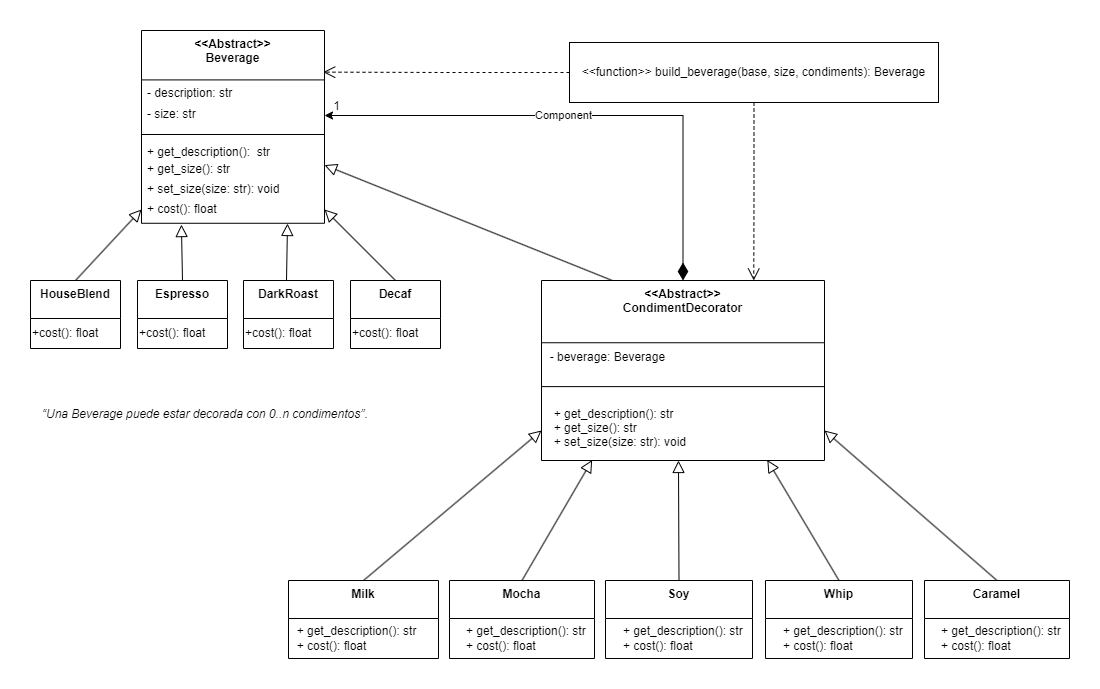

The diagram above was exported from draw.io. Its source (the exported page's mxGraphModel, read from the mxfile embedded in the PNG):
<mxGraphModel dx="1050" dy="621" grid="1" gridSize="10" guides="1" tooltips="1" connect="1" arrows="1" fold="1" page="1" pageScale="1" pageWidth="827" pageHeight="1169" math="0" shadow="0">
  <root>
    <mxCell id="0" />
    <mxCell id="1" parent="0" />
    <mxCell id="b-lnb0hHxURk8pg1VThG-55" value="&lt;&lt;Abstract&gt;&gt;&#10;Beverage" style="swimlane;fontStyle=1;align=center;verticalAlign=top;childLayout=stackLayout;horizontal=1;startSize=49.41176470588235;horizontalStack=0;resizeParent=1;resizeParentMax=0;resizeLast=0;collapsible=0;marginBottom=0;" parent="1" vertex="1">
      <mxGeometry x="141" y="310" width="183" height="192.77176470588236" as="geometry" />
    </mxCell>
    <mxCell id="b-lnb0hHxURk8pg1VThG-56" value="- description: str" style="text;strokeColor=none;fillColor=none;align=left;verticalAlign=top;spacingLeft=4;spacingRight=4;overflow=hidden;rotatable=0;points=[[0,0.5],[1,0.5]];portConstraint=eastwest;" parent="b-lnb0hHxURk8pg1VThG-55" vertex="1">
      <mxGeometry y="49.41176470588235" width="183" height="20.59" as="geometry" />
    </mxCell>
    <mxCell id="b-lnb0hHxURk8pg1VThG-57" value="- size: str" style="text;strokeColor=none;fillColor=none;align=left;verticalAlign=top;spacingLeft=4;spacingRight=4;overflow=hidden;rotatable=0;points=[[0,0.5],[1,0.5]];portConstraint=eastwest;" parent="b-lnb0hHxURk8pg1VThG-55" vertex="1">
      <mxGeometry y="70.00176470588235" width="183" height="30" as="geometry" />
    </mxCell>
    <mxCell id="b-lnb0hHxURk8pg1VThG-58" style="line;strokeWidth=1;fillColor=none;align=left;verticalAlign=middle;spacingTop=-1;spacingLeft=3;spacingRight=3;rotatable=0;labelPosition=right;points=[];portConstraint=eastwest;strokeColor=inherit;" parent="b-lnb0hHxURk8pg1VThG-55" vertex="1">
      <mxGeometry y="100.00176470588235" width="183" height="8" as="geometry" />
    </mxCell>
    <mxCell id="wSTTMGwrMYsYSlhKC1lo-3" value="" style="group" parent="b-lnb0hHxURk8pg1VThG-55" vertex="1" connectable="0">
      <mxGeometry y="108.00176470588235" width="183" height="84.77000000000001" as="geometry" />
    </mxCell>
    <mxCell id="b-lnb0hHxURk8pg1VThG-59" value="+ get_description():  str" style="text;strokeColor=none;fillColor=none;align=left;verticalAlign=top;spacingLeft=4;spacingRight=4;overflow=hidden;rotatable=0;points=[[0,0.5],[1,0.5]];portConstraint=eastwest;" parent="wSTTMGwrMYsYSlhKC1lo-3" vertex="1">
      <mxGeometry width="183" height="16.59" as="geometry" />
    </mxCell>
    <mxCell id="b-lnb0hHxURk8pg1VThG-60" value="+ get_size(): str" style="text;strokeColor=none;fillColor=none;align=left;verticalAlign=top;spacingLeft=4;spacingRight=4;overflow=hidden;rotatable=0;points=[[0,0.5],[1,0.5]];portConstraint=eastwest;" parent="wSTTMGwrMYsYSlhKC1lo-3" vertex="1">
      <mxGeometry y="16.590000000000003" width="183" height="20" as="geometry" />
    </mxCell>
    <mxCell id="b-lnb0hHxURk8pg1VThG-61" value="+ set_size(size: str): void" style="text;strokeColor=none;fillColor=none;align=left;verticalAlign=top;spacingLeft=4;spacingRight=4;overflow=hidden;rotatable=0;points=[[0,0.5],[1,0.5]];portConstraint=eastwest;" parent="wSTTMGwrMYsYSlhKC1lo-3" vertex="1">
      <mxGeometry y="36.59" width="183" height="20.59" as="geometry" />
    </mxCell>
    <mxCell id="b-lnb0hHxURk8pg1VThG-63" value="+ cost(): float" style="text;strokeColor=none;fillColor=none;align=left;verticalAlign=top;spacingLeft=4;spacingRight=4;overflow=hidden;rotatable=0;points=[[0,0.5],[1,0.5]];portConstraint=eastwest;" parent="wSTTMGwrMYsYSlhKC1lo-3" vertex="1">
      <mxGeometry y="57.18000000000001" width="183" height="27.59" as="geometry" />
    </mxCell>
    <mxCell id="b-lnb0hHxURk8pg1VThG-64" value="HouseBlend" style="swimlane;fontStyle=1;align=center;verticalAlign=top;childLayout=stackLayout;horizontal=1;startSize=38;horizontalStack=0;resizeParent=1;resizeParentMax=0;resizeLast=0;collapsible=0;marginBottom=0;" parent="1" vertex="1">
      <mxGeometry x="30" y="560" width="90" height="68" as="geometry" />
    </mxCell>
    <mxCell id="b-lnb0hHxURk8pg1VThG-111" value="+cost(): float" style="text;html=1;align=left;verticalAlign=middle;resizable=0;points=[];autosize=1;strokeColor=none;fillColor=none;" parent="b-lnb0hHxURk8pg1VThG-64" vertex="1">
      <mxGeometry y="38" width="90" height="30" as="geometry" />
    </mxCell>
    <mxCell id="b-lnb0hHxURk8pg1VThG-66" value="DarkRoast" style="swimlane;fontStyle=1;align=center;verticalAlign=top;childLayout=stackLayout;horizontal=1;startSize=38;horizontalStack=0;resizeParent=1;resizeParentMax=0;resizeLast=0;collapsible=0;marginBottom=0;" parent="1" vertex="1">
      <mxGeometry x="243" y="560" width="90" height="68" as="geometry" />
    </mxCell>
    <mxCell id="b-lnb0hHxURk8pg1VThG-112" value="+cost(): float" style="text;html=1;align=left;verticalAlign=middle;resizable=0;points=[];autosize=1;strokeColor=none;fillColor=none;" parent="b-lnb0hHxURk8pg1VThG-66" vertex="1">
      <mxGeometry y="38" width="90" height="30" as="geometry" />
    </mxCell>
    <mxCell id="wSTTMGwrMYsYSlhKC1lo-5" style="rounded=0;orthogonalLoop=1;jettySize=auto;html=1;exitX=0.5;exitY=0;exitDx=0;exitDy=0;entryX=1;entryY=0.5;entryDx=0;entryDy=0;endArrow=block;endFill=0;endSize=10;" parent="1" source="b-lnb0hHxURk8pg1VThG-68" target="b-lnb0hHxURk8pg1VThG-63" edge="1">
      <mxGeometry relative="1" as="geometry" />
    </mxCell>
    <mxCell id="b-lnb0hHxURk8pg1VThG-68" value="Decaf" style="swimlane;fontStyle=1;align=center;verticalAlign=top;childLayout=stackLayout;horizontal=1;startSize=38;horizontalStack=0;resizeParent=1;resizeParentMax=0;resizeLast=0;collapsible=0;marginBottom=0;" parent="1" vertex="1">
      <mxGeometry x="350" y="560" width="90" height="68" as="geometry" />
    </mxCell>
    <mxCell id="b-lnb0hHxURk8pg1VThG-113" value="+cost(): float" style="text;html=1;align=left;verticalAlign=middle;resizable=0;points=[];autosize=1;strokeColor=none;fillColor=none;" parent="b-lnb0hHxURk8pg1VThG-68" vertex="1">
      <mxGeometry y="38" width="90" height="30" as="geometry" />
    </mxCell>
    <mxCell id="b-lnb0hHxURk8pg1VThG-70" value="Espresso" style="swimlane;fontStyle=1;align=center;verticalAlign=top;childLayout=stackLayout;horizontal=1;startSize=38;horizontalStack=0;resizeParent=1;resizeParentMax=0;resizeLast=0;collapsible=0;marginBottom=0;" parent="1" vertex="1">
      <mxGeometry x="137" y="560" width="90" height="68" as="geometry" />
    </mxCell>
    <mxCell id="b-lnb0hHxURk8pg1VThG-114" value="+cost(): float" style="text;html=1;align=left;verticalAlign=middle;resizable=0;points=[];autosize=1;strokeColor=none;fillColor=none;" parent="b-lnb0hHxURk8pg1VThG-70" vertex="1">
      <mxGeometry y="38" width="90" height="30" as="geometry" />
    </mxCell>
    <mxCell id="wSTTMGwrMYsYSlhKC1lo-6" style="rounded=0;orthogonalLoop=1;jettySize=auto;html=1;exitX=0.25;exitY=0;exitDx=0;exitDy=0;entryX=1;entryY=0.5;entryDx=0;entryDy=0;endArrow=block;endFill=0;endSize=10;" parent="1" source="b-lnb0hHxURk8pg1VThG-72" target="b-lnb0hHxURk8pg1VThG-60" edge="1">
      <mxGeometry relative="1" as="geometry" />
    </mxCell>
    <mxCell id="wSTTMGwrMYsYSlhKC1lo-12" style="edgeStyle=orthogonalEdgeStyle;rounded=0;orthogonalLoop=1;jettySize=auto;html=1;exitX=0.5;exitY=0;exitDx=0;exitDy=0;entryX=1;entryY=0.5;entryDx=0;entryDy=0;startArrow=diamondThin;startFill=1;strokeWidth=1;sourcePerimeterSpacing=0;startSize=15;jumpSize=10;" parent="1" source="b-lnb0hHxURk8pg1VThG-72" target="b-lnb0hHxURk8pg1VThG-57" edge="1">
      <mxGeometry relative="1" as="geometry" />
    </mxCell>
    <mxCell id="wSTTMGwrMYsYSlhKC1lo-13" value="Component" style="edgeLabel;html=1;align=center;verticalAlign=middle;resizable=0;points=[];" parent="wSTTMGwrMYsYSlhKC1lo-12" vertex="1" connectable="0">
      <mxGeometry x="0.0903" y="-1" relative="1" as="geometry">
        <mxPoint as="offset" />
      </mxGeometry>
    </mxCell>
    <mxCell id="b-lnb0hHxURk8pg1VThG-72" value="&lt;&lt;Abstract&gt;&gt;&#10;CondimentDecorator" style="swimlane;fontStyle=1;align=center;verticalAlign=top;childLayout=stackLayout;horizontal=1;startSize=62.25;horizontalStack=0;resizeParent=1;resizeParentMax=0;resizeLast=0;collapsible=0;marginBottom=0;" parent="1" vertex="1">
      <mxGeometry x="541" y="560" width="283" height="180" as="geometry" />
    </mxCell>
    <mxCell id="b-lnb0hHxURk8pg1VThG-130" value="&lt;div&gt;&amp;nbsp; - beverage: Beverage&lt;/div&gt;" style="text;html=1;align=left;verticalAlign=middle;resizable=0;points=[];autosize=1;strokeColor=none;fillColor=none;" parent="b-lnb0hHxURk8pg1VThG-72" vertex="1">
      <mxGeometry y="62.25" width="283" height="30" as="geometry" />
    </mxCell>
    <mxCell id="b-lnb0hHxURk8pg1VThG-73" style="line;strokeWidth=1;fillColor=none;align=left;verticalAlign=middle;spacingTop=-1;spacingLeft=3;spacingRight=3;rotatable=0;labelPosition=right;points=[];portConstraint=eastwest;strokeColor=inherit;" parent="b-lnb0hHxURk8pg1VThG-72" vertex="1">
      <mxGeometry y="92.25" width="283" height="27.75" as="geometry" />
    </mxCell>
    <mxCell id="b-lnb0hHxURk8pg1VThG-74" value="  + get_description(): str&#10;  + get_size(): str&#10;  + set_size(size: str): void" style="text;strokeColor=none;fillColor=none;align=left;verticalAlign=top;spacingLeft=4;spacingRight=4;overflow=hidden;rotatable=0;points=[[0,0.5],[1,0.5]];portConstraint=eastwest;" parent="b-lnb0hHxURk8pg1VThG-72" vertex="1">
      <mxGeometry y="120" width="283" height="60" as="geometry" />
    </mxCell>
    <mxCell id="wSTTMGwrMYsYSlhKC1lo-7" style="rounded=0;orthogonalLoop=1;jettySize=auto;html=1;exitX=0.5;exitY=0;exitDx=0;exitDy=0;entryX=0;entryY=0.5;entryDx=0;entryDy=0;endArrow=block;endFill=0;endSize=10;" parent="1" source="b-lnb0hHxURk8pg1VThG-76" target="b-lnb0hHxURk8pg1VThG-74" edge="1">
      <mxGeometry relative="1" as="geometry" />
    </mxCell>
    <mxCell id="b-lnb0hHxURk8pg1VThG-76" value="Milk" style="swimlane;fontStyle=1;align=center;verticalAlign=top;childLayout=stackLayout;horizontal=1;startSize=38;horizontalStack=0;resizeParent=1;resizeParentMax=0;resizeLast=0;collapsible=0;marginBottom=0;" parent="1" vertex="1">
      <mxGeometry x="288" y="860" width="150" height="78" as="geometry" />
    </mxCell>
    <mxCell id="b-lnb0hHxURk8pg1VThG-115" value="&lt;div&gt;&amp;nbsp; + get_description(): str&lt;/div&gt;&lt;div&gt;&amp;nbsp; + cost(): float&lt;/div&gt;" style="text;html=1;align=left;verticalAlign=middle;resizable=0;points=[];autosize=1;strokeColor=none;fillColor=none;" parent="b-lnb0hHxURk8pg1VThG-76" vertex="1">
      <mxGeometry y="38" width="150" height="40" as="geometry" />
    </mxCell>
    <mxCell id="b-lnb0hHxURk8pg1VThG-78" value="Mocha" style="swimlane;fontStyle=1;align=center;verticalAlign=top;childLayout=stackLayout;horizontal=1;startSize=38;horizontalStack=0;resizeParent=1;resizeParentMax=0;resizeLast=0;collapsible=0;marginBottom=0;" parent="1" vertex="1">
      <mxGeometry x="449" y="860" width="145" height="78" as="geometry" />
    </mxCell>
    <mxCell id="b-lnb0hHxURk8pg1VThG-120" value="&lt;div style=&quot;text-align: left;&quot;&gt;&amp;nbsp; + get_description(): str&lt;/div&gt;&lt;div style=&quot;text-align: left;&quot;&gt;&amp;nbsp; + cost(): float&lt;/div&gt;" style="text;html=1;align=center;verticalAlign=middle;resizable=0;points=[];autosize=1;strokeColor=none;fillColor=none;" parent="b-lnb0hHxURk8pg1VThG-78" vertex="1">
      <mxGeometry y="38" width="145" height="40" as="geometry" />
    </mxCell>
    <mxCell id="b-lnb0hHxURk8pg1VThG-80" value="Soy" style="swimlane;fontStyle=1;align=center;verticalAlign=top;childLayout=stackLayout;horizontal=1;startSize=38;horizontalStack=0;resizeParent=1;resizeParentMax=0;resizeLast=0;collapsible=0;marginBottom=0;" parent="1" vertex="1">
      <mxGeometry x="605" y="860" width="147" height="78" as="geometry" />
    </mxCell>
    <mxCell id="b-lnb0hHxURk8pg1VThG-121" value="&lt;div style=&quot;text-align: left;&quot;&gt;&amp;nbsp; &lt;span style=&quot;background-color: transparent; color: light-dark(rgb(0, 0, 0), rgb(255, 255, 255));&quot;&gt;+ get_description(): str&lt;/span&gt;&lt;/div&gt;&lt;div style=&quot;text-align: left;&quot;&gt;&amp;nbsp; + cost(): float&lt;/div&gt;" style="text;html=1;align=center;verticalAlign=middle;resizable=0;points=[];autosize=1;strokeColor=none;fillColor=none;" parent="b-lnb0hHxURk8pg1VThG-80" vertex="1">
      <mxGeometry y="38" width="147" height="40" as="geometry" />
    </mxCell>
    <mxCell id="b-lnb0hHxURk8pg1VThG-82" value="Whip" style="swimlane;fontStyle=1;align=center;verticalAlign=top;childLayout=stackLayout;horizontal=1;startSize=38;horizontalStack=0;resizeParent=1;resizeParentMax=0;resizeLast=0;collapsible=0;marginBottom=0;" parent="1" vertex="1">
      <mxGeometry x="765" y="860" width="147" height="78" as="geometry" />
    </mxCell>
    <mxCell id="b-lnb0hHxURk8pg1VThG-123" value="&lt;div style=&quot;text-align: left;&quot;&gt;&amp;nbsp; + get_description(): str&lt;/div&gt;&lt;div style=&quot;text-align: left;&quot;&gt;&amp;nbsp; + cost(): float&lt;/div&gt;" style="text;html=1;align=center;verticalAlign=middle;resizable=0;points=[];autosize=1;strokeColor=none;fillColor=none;" parent="b-lnb0hHxURk8pg1VThG-82" vertex="1">
      <mxGeometry y="38" width="147" height="40" as="geometry" />
    </mxCell>
    <mxCell id="wSTTMGwrMYsYSlhKC1lo-11" style="rounded=0;orthogonalLoop=1;jettySize=auto;html=1;exitX=0.5;exitY=0;exitDx=0;exitDy=0;entryX=1;entryY=0.5;entryDx=0;entryDy=0;endArrow=block;endFill=0;endSize=10;" parent="1" source="b-lnb0hHxURk8pg1VThG-84" target="b-lnb0hHxURk8pg1VThG-74" edge="1">
      <mxGeometry relative="1" as="geometry" />
    </mxCell>
    <mxCell id="b-lnb0hHxURk8pg1VThG-84" value="Caramel" style="swimlane;fontStyle=1;align=center;verticalAlign=top;childLayout=stackLayout;horizontal=1;startSize=38;horizontalStack=0;resizeParent=1;resizeParentMax=0;resizeLast=0;collapsible=0;marginBottom=0;" parent="1" vertex="1">
      <mxGeometry x="924" y="860" width="145" height="78" as="geometry" />
    </mxCell>
    <mxCell id="b-lnb0hHxURk8pg1VThG-124" value="&lt;div style=&quot;text-align: left;&quot;&gt;&amp;nbsp; + get_description(): str&lt;/div&gt;&lt;div style=&quot;text-align: left;&quot;&gt;&amp;nbsp; + cost(): float&lt;/div&gt;" style="text;html=1;align=center;verticalAlign=middle;resizable=0;points=[];autosize=1;strokeColor=none;fillColor=none;" parent="b-lnb0hHxURk8pg1VThG-84" vertex="1">
      <mxGeometry y="38" width="145" height="40" as="geometry" />
    </mxCell>
    <mxCell id="wSTTMGwrMYsYSlhKC1lo-14" style="edgeStyle=orthogonalEdgeStyle;rounded=0;orthogonalLoop=1;jettySize=auto;html=1;exitX=0.5;exitY=1;exitDx=0;exitDy=0;entryX=0.75;entryY=0;entryDx=0;entryDy=0;endArrow=open;endFill=0;dashed=1;endSize=10;startSize=10;" parent="1" source="_Z6xh5cLJ-tWCYNeQq-R-2" target="b-lnb0hHxURk8pg1VThG-72" edge="1">
      <mxGeometry relative="1" as="geometry" />
    </mxCell>
    <mxCell id="_Z6xh5cLJ-tWCYNeQq-R-2" value="&amp;lt;&amp;lt;function&amp;gt;&amp;gt; build_beverage(base, size, condiments): Beverage" style="rounded=0;whiteSpace=wrap;html=1;" parent="1" vertex="1">
      <mxGeometry x="569" y="322" width="369" height="60" as="geometry" />
    </mxCell>
    <mxCell id="wSTTMGwrMYsYSlhKC1lo-1" style="rounded=0;orthogonalLoop=1;jettySize=auto;html=1;exitX=0.5;exitY=0;exitDx=0;exitDy=0;entryX=0;entryY=0.5;entryDx=0;entryDy=0;endArrow=block;endFill=0;endSize=10;" parent="1" source="b-lnb0hHxURk8pg1VThG-64" target="b-lnb0hHxURk8pg1VThG-63" edge="1">
      <mxGeometry relative="1" as="geometry">
        <mxPoint x="90" y="489" as="targetPoint" />
      </mxGeometry>
    </mxCell>
    <mxCell id="wSTTMGwrMYsYSlhKC1lo-2" style="rounded=0;orthogonalLoop=1;jettySize=auto;html=1;exitX=0.5;exitY=0;exitDx=0;exitDy=0;endArrow=block;endFill=0;endSize=10;entryX=0.218;entryY=1.047;entryDx=0;entryDy=0;entryPerimeter=0;" parent="1" source="b-lnb0hHxURk8pg1VThG-70" target="b-lnb0hHxURk8pg1VThG-63" edge="1">
      <mxGeometry relative="1" as="geometry">
        <mxPoint x="182" y="500" as="targetPoint" />
      </mxGeometry>
    </mxCell>
    <mxCell id="wSTTMGwrMYsYSlhKC1lo-4" style="rounded=0;orthogonalLoop=1;jettySize=auto;html=1;exitX=0.5;exitY=0;exitDx=0;exitDy=0;endArrow=block;endFill=0;endSize=10;" parent="1" edge="1">
      <mxGeometry relative="1" as="geometry">
        <mxPoint x="286" y="560" as="sourcePoint" />
        <mxPoint x="287" y="503" as="targetPoint" />
      </mxGeometry>
    </mxCell>
    <mxCell id="wSTTMGwrMYsYSlhKC1lo-8" style="rounded=0;orthogonalLoop=1;jettySize=auto;html=1;exitX=0.5;exitY=0;exitDx=0;exitDy=0;entryX=0.179;entryY=0.992;entryDx=0;entryDy=0;entryPerimeter=0;endArrow=block;endFill=0;endSize=10;" parent="1" source="b-lnb0hHxURk8pg1VThG-78" target="b-lnb0hHxURk8pg1VThG-74" edge="1">
      <mxGeometry relative="1" as="geometry" />
    </mxCell>
    <mxCell id="wSTTMGwrMYsYSlhKC1lo-9" style="rounded=0;orthogonalLoop=1;jettySize=auto;html=1;exitX=0.5;exitY=0;exitDx=0;exitDy=0;entryX=0.484;entryY=1;entryDx=0;entryDy=0;entryPerimeter=0;endArrow=block;endFill=0;endSize=10;" parent="1" source="b-lnb0hHxURk8pg1VThG-80" target="b-lnb0hHxURk8pg1VThG-74" edge="1">
      <mxGeometry relative="1" as="geometry" />
    </mxCell>
    <mxCell id="wSTTMGwrMYsYSlhKC1lo-10" style="rounded=0;orthogonalLoop=1;jettySize=auto;html=1;exitX=0.5;exitY=0;exitDx=0;exitDy=0;entryX=0.798;entryY=0.992;entryDx=0;entryDy=0;entryPerimeter=0;endArrow=block;endFill=0;endSize=10;" parent="1" source="b-lnb0hHxURk8pg1VThG-82" target="b-lnb0hHxURk8pg1VThG-74" edge="1">
      <mxGeometry relative="1" as="geometry" />
    </mxCell>
    <mxCell id="wSTTMGwrMYsYSlhKC1lo-15" style="edgeStyle=orthogonalEdgeStyle;rounded=0;orthogonalLoop=1;jettySize=auto;html=1;exitX=0;exitY=0.5;exitDx=0;exitDy=0;entryX=0.993;entryY=0.216;entryDx=0;entryDy=0;entryPerimeter=0;endArrow=open;endFill=0;dashed=1;endSize=10;startSize=10;" parent="1" source="_Z6xh5cLJ-tWCYNeQq-R-2" target="b-lnb0hHxURk8pg1VThG-55" edge="1">
      <mxGeometry relative="1" as="geometry" />
    </mxCell>
    <mxCell id="wSTTMGwrMYsYSlhKC1lo-16" value="1" style="text;html=1;align=center;verticalAlign=middle;resizable=0;points=[];autosize=1;strokeColor=none;fillColor=none;" parent="1" vertex="1">
      <mxGeometry x="321" y="371" width="30" height="30" as="geometry" />
    </mxCell>
    <mxCell id="wSTTMGwrMYsYSlhKC1lo-17" value="&lt;em data-start=&quot;1444&quot; data-end=&quot;1502&quot;&gt;“Una Beverage puede estar decorada con 0..n condimentos”&lt;/em&gt;." style="text;whiteSpace=wrap;html=1;" parent="1" vertex="1">
      <mxGeometry x="40" y="680" width="330" height="40" as="geometry" />
    </mxCell>
  </root>
</mxGraphModel>